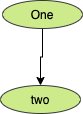

The diagram above was exported from draw.io. Its source (the exported page's mxGraphModel, read from the mxfile embedded in the PNG):
<mxGraphModel dx="37" dy="129" grid="0" gridSize="10" guides="1" tooltips="1" connect="1" arrows="1" fold="1" page="0" pageScale="1" pageWidth="827" pageHeight="1169" math="0" shadow="0">
  <root>
    <mxCell id="0" />
    <mxCell id="1" parent="0" />
    <mxCell id="4" style="edgeStyle=orthogonalEdgeStyle;rounded=0;orthogonalLoop=1;jettySize=auto;html=1;entryX=0.5;entryY=0;entryDx=0;entryDy=0;" edge="1" parent="1" source="2" target="3">
      <mxGeometry relative="1" as="geometry" />
    </mxCell>
    <mxCell id="2" value="&lt;font color=&quot;#000000&quot;&gt;One&lt;/font&gt;" style="ellipse;whiteSpace=wrap;html=1;fillColor=#cdeb8b;strokeColor=#36393d;" vertex="1" parent="1">
      <mxGeometry x="421" y="408" width="80" height="28" as="geometry" />
    </mxCell>
    <mxCell id="3" value="&lt;font color=&quot;#000000&quot;&gt;two&lt;/font&gt;" style="ellipse;whiteSpace=wrap;html=1;fillColor=#cdeb8b;strokeColor=#36393d;" vertex="1" parent="1">
      <mxGeometry x="419" y="493" width="80" height="28" as="geometry" />
    </mxCell>
  </root>
</mxGraphModel>